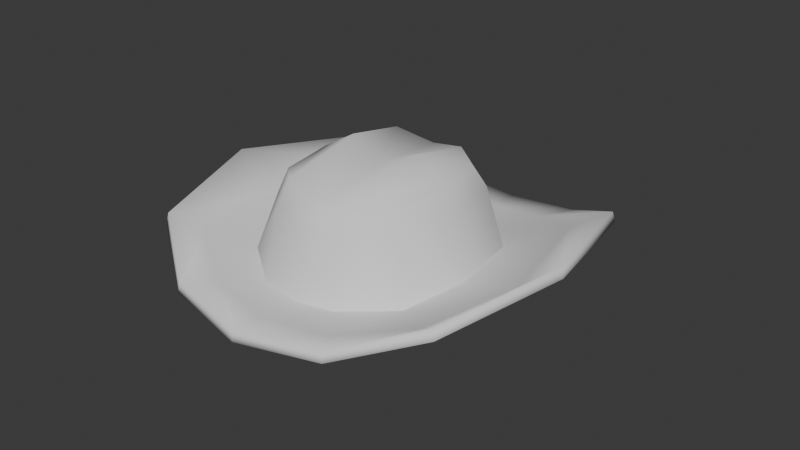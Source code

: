 # Source: CowboyHat.blend  (saved by Blender 4.0.36; exported with 4.5.12 LTS)
import bpy
from mathutils import Matrix  # noqa: F401  (used for matrix-valued properties, if any)

bpy.ops.wm.read_factory_settings(use_empty=True)
scene = bpy.context.scene
scene.name = 'Scene'

# ---- collections
col_collection = bpy.data.collections.new('Collection'); scene.collection.children.link(col_collection)

# ---- world
world_world = bpy.data.worlds.new('World'); scene.world = world_world
world_world.use_nodes = True; world_world.node_tree.nodes.clear()
_N = world_world.node_tree.nodes; _L = world_world.node_tree.links
n0 = _N.new('ShaderNodeOutputWorld'); n0.name = 'World Output'; n0.location = (300, 300)
n1 = _N.new('ShaderNodeBackground'); n1.name = 'Background'; n1.location = (10, 300)
n1.inputs[0].default_value = (0.05088, 0.05088, 0.05088, 1.0)
_L.new(n1.outputs[0], n0.inputs[0])
n0.is_active_output = True
world_world.color = (0.05088, 0.05088, 0.05088)
world_world.use_sun_shadow = False
world_world.sun_shadow_jitter_overblur = 0.0

# ---- meshes
me_cube_001 = bpy.data.meshes.new('Cube.001')
me_cube_001.from_pydata([(4.175e-09, 1.229, 0.4097), (0.0, 0.6244, 0.3528), (0.0, -0.8285, -0.01201), (0.3988, -0.6149, 0.6132), (0.0, -0.281, 0.747), (0.3912, 0.02155, 0.8164), (0.0, -0.8346, 0.535), (0.0, 0.1523, 0.8492), (0.449, -0.2736, 0.7231), (0.4852, 0.3753, 0.3397), (0.5454, -0.5981, 0.09428), (0.5724, -0.1124, 0.2033), (0.946, 0.7926, 0.6034), (0.9337, 0.7576, 0.6641), (1.2, -0.1876, 0.4457), (0.97, -0.9257, 0.2), (0.9823, -0.9179, 0.138), (1.185, -0.2067, 0.5074), (4.175e-09, -1.25, -0.1802), (4.175e-09, 0.9721, 0.4008), (4.175e-09, -1.26, -0.1181), (4.175e-09, 1.183, 0.4705), (0.7554, 0.6231, 0.5203), (0.9283, -0.1429, 0.3014), (0.8116, -0.7807, 0.1205), (4.175e-09, 0.9678, 0.4176), (4.175e-09, -1.087, -0.05944), (4.175e-09, -1.061, -0.1368), (0.4147, -0.9846, -0.08039), (0.4023, 0.8632, 0.4221), (0.8116, -0.7647, 0.06882), (0.9283, -0.1336, 0.2714), (0.7554, 0.6327, 0.4894), (0.52, 1.101, 0.4718), (0.2404, 0.08847, 0.8882), (0.2519, -0.8016, 0.01395), (0.2128, -0.8027, 0.6098), (0.2294, -0.3125, 0.8487), (0.2838, 0.561, 0.3531), (0.5342, -1.166, -0.1064), (0.5138, 1.06, 0.5326), (0.5281, -1.175, -0.04434), (0.4147, -0.9991, -0.03377), (0.4023, 0.8485, 0.4694), (0.4282, 0.1444, 0.7045), (0.4404, -0.6163, 0.4702), (0.5002, -0.2322, 0.5897), (0.0, -0.8856, 0.3921), (0.0, 0.3306, 0.7395), (0.2193, -0.8489, 0.4507), (0.2504, 0.248, 0.7683), (0.466, 0.3637, 0.3096), (0.5525, -0.1019, 0.1745), (0.2406, -0.7718, -0.02019), (0.5275, -0.5739, 0.06298), (0.2785, 0.5503, 0.3188), (0.001775, 0.6099, 0.3221), (0.001534, -0.7977, -0.04612), (-0.3988, -0.6149, 0.6132), (-0.3912, 0.02155, 0.8164), (-0.449, -0.2736, 0.7231), (-0.4852, 0.3753, 0.3397), (-0.5454, -0.5981, 0.09428), (-0.5724, -0.1124, 0.2033), (-0.946, 0.7926, 0.6034), (-0.9337, 0.7576, 0.6641), (-1.2, -0.1876, 0.4457), (-0.97, -0.9257, 0.2), (-0.9823, -0.9179, 0.138), (-1.185, -0.2067, 0.5074), (-0.7554, 0.6231, 0.5203), (-0.9283, -0.1429, 0.3014), (-0.8116, -0.7807, 0.1205), (-0.4147, -0.9846, -0.08039), (-0.4023, 0.8632, 0.4221), (-0.8116, -0.7647, 0.06882), (-0.9283, -0.1336, 0.2714), (-0.7554, 0.6327, 0.4894), (-0.52, 1.101, 0.4718), (-0.2404, 0.08847, 0.8882), (-0.2519, -0.8016, 0.01395), (-0.2128, -0.8027, 0.6098), (-0.2294, -0.3125, 0.8487), (-0.2838, 0.561, 0.3531), (-0.5342, -1.166, -0.1064), (-0.5138, 1.06, 0.5326), (-0.5281, -1.175, -0.04434), (-0.4147, -0.9991, -0.03377), (-0.4023, 0.8485, 0.4694), (-0.4282, 0.1444, 0.7045), (-0.4404, -0.6163, 0.4702), (-0.5002, -0.2322, 0.5897), (-0.2193, -0.8489, 0.4507), (-0.2504, 0.248, 0.7683), (-0.4734, 0.3617, 0.3089), (-0.5461, -0.1052, 0.1735), (-0.245, -0.7698, -0.01958), (-0.5149, -0.5607, 0.06707), (-0.2749, 0.5452, 0.3172), (0.3922, 0.1237, 0.6721), (0.465, -0.2681, 0.5585), (0.2026, -0.8316, 0.3947), (0.4224, -0.608, 0.4824), (0.2345, 0.2806, 0.6799), (0.001682, 0.3307, 0.6827), (0.001479, -0.8534, 0.3729), (-0.3981, 0.1219, 0.6716), (-0.4592, -0.2708, 0.5577), (-0.2059, -0.83, 0.3953), (-0.4188, -0.5984, 0.4854), (-0.2311, 0.2763, 0.6786), (0.3109, -0.01392, 0.789), (0.3685, -0.3242, 0.699), (0.1607, -0.7704, 0.5693), (0.3147, -0.5993, 0.6369), (0.1859, 0.1104, 0.7951), (0.001579, 0.1501, 0.7974), (0.001418, -0.7877, 0.552), (-0.315, -0.01529, 0.7886), (-0.3634, -0.3263, 0.6984), (-0.1628, -0.7691, 0.5697), (-0.3072, -0.5828, 0.642), (-0.1827, 0.1069, 0.7941), (0.001186, -0.3107, 0.6811)], [], [(50, 34, 5, 44), (46, 8, 3, 45), (39, 41, 20, 18), (44, 5, 8, 46), (43, 22, 13, 40), (22, 23, 17, 13), (23, 24, 15, 17), (12, 13, 17, 14), (14, 17, 15, 16), (33, 40, 13, 12), (42, 26, 20, 41), (34, 7, 4, 37), (37, 4, 6, 36), (49, 36, 6, 47), (35, 2, 26, 42), (11, 10, 24, 23), (9, 11, 23, 22), (38, 9, 22, 43), (0, 33, 29, 19), (39, 18, 27, 28), (12, 14, 31, 32), (16, 39, 28, 30), (14, 16, 30, 31), (33, 12, 32, 29), (1, 38, 43, 25), (10, 35, 42, 24), (45, 3, 36, 49), (8, 37, 36, 3), (5, 34, 37, 8), (24, 42, 41, 15), (0, 21, 40, 33), (25, 43, 40, 21), (16, 15, 41, 39), (48, 7, 34, 50), (1, 48, 50, 38), (10, 45, 49, 35), (35, 49, 47, 2), (9, 44, 46, 11), (11, 46, 45, 10), (38, 50, 44, 9), (30, 28, 53, 54), (28, 27, 57, 53), (19, 29, 55, 56), (32, 31, 52, 51), (31, 30, 54, 52), (29, 32, 51, 55), (93, 89, 59, 79), (91, 90, 58, 60), (84, 18, 20, 86), (89, 91, 60, 59), (88, 85, 65, 70), (70, 65, 69, 71), (71, 69, 67, 72), (64, 66, 69, 65), (66, 68, 67, 69), (78, 64, 65, 85), (87, 86, 20, 26), (79, 82, 4, 7), (82, 81, 6, 4), (92, 47, 6, 81), (80, 87, 26, 2), (63, 71, 72, 62), (61, 70, 71, 63), (83, 88, 70, 61), (0, 19, 74, 78), (84, 73, 27, 18), (64, 77, 76, 66), (68, 75, 73, 84), (66, 76, 75, 68), (78, 74, 77, 64), (1, 25, 88, 83), (62, 72, 87, 80), (90, 92, 81, 58), (60, 58, 81, 82), (59, 60, 82, 79), (72, 67, 86, 87), (0, 78, 85, 21), (25, 21, 85, 88), (68, 84, 86, 67), (48, 93, 79, 7), (1, 83, 93, 48), (62, 80, 92, 90), (80, 2, 47, 92), (61, 63, 91, 89), (63, 62, 90, 91), (83, 61, 89, 93), (75, 97, 96, 73), (73, 96, 57, 27), (19, 56, 98, 74), (77, 94, 95, 76), (76, 95, 97, 75), (74, 98, 94, 77), (53, 57, 105, 101), (95, 94, 106, 107), (55, 51, 99, 103), (56, 55, 103, 104), (96, 97, 109, 108), (97, 95, 107, 109), (51, 52, 100, 99), (57, 96, 108, 105), (54, 53, 101, 102), (94, 98, 110, 106), (52, 54, 102, 100), (98, 56, 104, 110), (99, 100, 112, 111), (109, 107, 119, 121), (102, 101, 113, 114), (105, 108, 120, 117), (100, 102, 114, 112), (106, 110, 122, 118), (101, 105, 117, 113), (110, 104, 116, 122), (103, 99, 111, 115), (104, 103, 115, 116), (107, 106, 118, 119), (108, 109, 121, 120), (111, 112, 123), (121, 119, 123), (114, 113, 123), (117, 120, 123), (112, 114, 123), (118, 122, 123), (113, 117, 123), (122, 116, 123), (115, 111, 123), (116, 115, 123), (119, 118, 123), (120, 121, 123)])
me_cube_001.polygons.foreach_set('use_smooth', [True] * 128)
_k = set([(1, 38), (1, 83), (2, 35), (2, 80), (9, 11), (9, 38), (10, 11), (10, 35), (61, 63), (61, 83), (62, 63), (62, 80)])
me_cube_001.attributes.new('sharp_edge', 'BOOLEAN', 'EDGE').data.foreach_set('value', [ (min(e.vertices), max(e.vertices)) in _k for e in me_cube_001.edges])
_uv = me_cube_001.uv_layers.new(name='UVMap')
_uv.uv.foreach_set('vector', [0.5653, 0.4374, 0.625, 0.4374, 0.5872, 0.5, 0.5372, 0.5, 0.5372, 0.6228, 0.5872, 0.619, 0.5872, 0.75, 0.5372, 0.7427, 0.375, 0.8126, 0.3903, 0.8126, 0.3903, 0.8752, 0.375, 0.8752, 0.5372, 0.5, 0.5872, 0.5, 0.5872, 0.619, 0.5372, 0.6228, 0.3903, 0.4374, 0.3903, 0.5, 0.3903, 0.5, 0.3903, 0.4374, 0.3903, 0.5, 0.3903, 0.6311, 0.3903, 0.6394, 0.3903, 0.5, 0.3903, 0.6311, 0.3903, 0.75, 0.3903, 0.75, 0.3903, 0.6394, 0.375, 0.5, 0.3903, 0.5, 0.3903, 0.6394, 0.375, 0.6394, 0.375, 0.6394, 0.3903, 0.6394, 0.3903, 0.75, 0.375, 0.75, 0.375, 0.4374, 0.3903, 0.4374, 0.3903, 0.5, 0.375, 0.5, 0.3903, 0.8126, 0.3903, 0.8752, 0.3903, 0.8752, 0.3903, 0.8126, 0.6876, 0.5, 0.7502, 0.5, 0.7502, 0.625, 0.6876, 0.625, 0.6876, 0.625, 0.7502, 0.625, 0.7528, 0.7512, 0.6876, 0.75, 0.5653, 0.8126, 0.625, 0.8126, 0.6108, 0.8752, 0.5547, 0.8752, 0.3903, 0.8126, 0.3903, 0.8752, 0.3903, 0.8752, 0.3903, 0.8126, 0.3906, 0.6267, 0.4117, 0.75, 0.3903, 0.75, 0.3903, 0.6311, 0.3903, 0.5, 0.3906, 0.6267, 0.3903, 0.6311, 0.3903, 0.5, 0.3903, 0.4374, 0.3903, 0.5, 0.3903, 0.5, 0.3903, 0.4374, 0.375, 0.3748, 0.375, 0.4374, 0.375, 0.4374, 0.375, 0.3749, 0.375, 0.8126, 0.375, 0.8752, 0.375, 0.8752, 0.375, 0.8126, 0.375, 0.5, 0.375, 0.6394, 0.375, 0.6311, 0.375, 0.5, 0.375, 0.75, 0.375, 0.8126, 0.375, 0.8126, 0.375, 0.75, 0.375, 0.6394, 0.375, 0.75, 0.375, 0.75, 0.375, 0.6311, 0.375, 0.4374, 0.375, 0.5, 0.375, 0.5, 0.375, 0.4374, 0.3903, 0.3748, 0.3903, 0.4374, 0.3903, 0.4374, 0.3903, 0.3748, 0.4117, 0.75, 0.3903, 0.8126, 0.3903, 0.8126, 0.3903, 0.75, 0.5372, 0.7427, 0.5872, 0.75, 0.625, 0.8126, 0.5653, 0.8126, 0.5872, 0.619, 0.6876, 0.625, 0.6876, 0.75, 0.5872, 0.75, 0.5872, 0.5, 0.6876, 0.5, 0.6876, 0.625, 0.5872, 0.619, 0.3903, 0.75, 0.3903, 0.8126, 0.3903, 0.8126, 0.3903, 0.75, 0.375, 0.3748, 0.3903, 0.3748, 0.3903, 0.4374, 0.375, 0.4374, 0.3903, 0.3748, 0.3903, 0.4374, 0.3903, 0.4374, 0.3903, 0.3748, 0.375, 0.75, 0.3903, 0.75, 0.3903, 0.8126, 0.375, 0.8126, 0.5653, 0.3748, 0.625, 0.3748, 0.625, 0.4374, 0.5653, 0.4374, 0.3903, 0.3748, 0.5653, 0.3748, 0.5653, 0.4374, 0.3903, 0.4374, 0.4117, 0.75, 0.5372, 0.7427, 0.5653, 0.8126, 0.3903, 0.8126, 0.3903, 0.8126, 0.5653, 0.8126, 0.5547, 0.8752, 0.3903, 0.8752, 0.3903, 0.5, 0.5372, 0.5, 0.5372, 0.6228, 0.3906, 0.6267, 0.3906, 0.6267, 0.5372, 0.6228, 0.5372, 0.7427, 0.4117, 0.75, 0.3903, 0.4374, 0.5653, 0.4374, 0.5372, 0.5, 0.3903, 0.5, 0.375, 0.75, 0.375, 0.8126, 0.375, 0.8126, 0.375, 0.75, 0.375, 0.8126, 0.375, 0.8752, 0.375, 0.8752, 0.375, 0.8126, 0.375, 0.3749, 0.375, 0.4374, 0.375, 0.4374, 0.375, 0.3749, 0.375, 0.5, 0.375, 0.6311, 0.375, 0.6267, 0.375, 0.5, 0.375, 0.6311, 0.375, 0.75, 0.375, 0.75, 0.375, 0.6267, 0.375, 0.4374, 0.375, 0.5, 0.375, 0.5, 0.375, 0.4374, 0.5653, 0.4374, 0.5372, 0.5, 0.5872, 0.5, 0.625, 0.4374, 0.5372, 0.6228, 0.5372, 0.7427, 0.5872, 0.75, 0.5872, 0.619, 0.375, 0.8126, 0.375, 0.8752, 0.3903, 0.8752, 0.3903, 0.8126, 0.5372, 0.5, 0.5372, 0.6228, 0.5872, 0.619, 0.5872, 0.5, 0.3903, 0.4374, 0.3903, 0.4374, 0.3903, 0.5, 0.3903, 0.5, 0.3903, 0.5, 0.3903, 0.5, 0.3903, 0.6394, 0.3903, 0.6311, 0.3903, 0.6311, 0.3903, 0.6394, 0.3903, 0.75, 0.3903, 0.75, 0.375, 0.5, 0.375, 0.6394, 0.3903, 0.6394, 0.3903, 0.5, 0.375, 0.6394, 0.375, 0.75, 0.3903, 0.75, 0.3903, 0.6394, 0.375, 0.4374, 0.375, 0.5, 0.3903, 0.5, 0.3903, 0.4374, 0.3903, 0.8126, 0.3903, 0.8126, 0.3903, 0.8752, 0.3903, 0.8752, 0.6876, 0.5, 0.6876, 0.625, 0.7502, 0.625, 0.7502, 0.5, 0.6876, 0.625, 0.6876, 0.75, 0.7528, 0.7512, 0.7502, 0.625, 0.5653, 0.8126, 0.5547, 0.8752, 0.6108, 0.8752, 0.625, 0.8126, 0.3903, 0.8126, 0.3903, 0.8126, 0.3903, 0.8752, 0.3903, 0.8752, 0.3906, 0.6267, 0.3903, 0.6311, 0.3903, 0.75, 0.4117, 0.75, 0.3903, 0.5, 0.3903, 0.5, 0.3903, 0.6311, 0.3906, 0.6267, 0.3903, 0.4374, 0.3903, 0.4374, 0.3903, 0.5, 0.3903, 0.5, 0.375, 0.3748, 0.375, 0.3749, 0.375, 0.4374, 0.375, 0.4374, 0.375, 0.8126, 0.375, 0.8126, 0.375, 0.8752, 0.375, 0.8752, 0.375, 0.5, 0.375, 0.5, 0.375, 0.6311, 0.375, 0.6394, 0.375, 0.75, 0.375, 0.75, 0.375, 0.8126, 0.375, 0.8126, 0.375, 0.6394, 0.375, 0.6311, 0.375, 0.75, 0.375, 0.75, 0.375, 0.4374, 0.375, 0.4374, 0.375, 0.5, 0.375, 0.5, 0.3903, 0.3748, 0.3903, 0.3748, 0.3903, 0.4374, 0.3903, 0.4374, 0.4117, 0.75, 0.3903, 0.75, 0.3903, 0.8126, 0.3903, 0.8126, 0.5372, 0.7427, 0.5653, 0.8126, 0.625, 0.8126, 0.5872, 0.75, 0.5872, 0.619, 0.5872, 0.75, 0.6876, 0.75, 0.6876, 0.625, 0.5872, 0.5, 0.5872, 0.619, 0.6876, 0.625, 0.6876, 0.5, 0.3903, 0.75, 0.3903, 0.75, 0.3903, 0.8126, 0.3903, 0.8126, 0.375, 0.3748, 0.375, 0.4374, 0.3903, 0.4374, 0.3903, 0.3748, 0.3903, 0.3748, 0.3903, 0.3748, 0.3903, 0.4374, 0.3903, 0.4374, 0.375, 0.75, 0.375, 0.8126, 0.3903, 0.8126, 0.3903, 0.75, 0.5653, 0.3748, 0.5653, 0.4374, 0.625, 0.4374, 0.625, 0.3748, 0.3903, 0.3748, 0.3903, 0.4374, 0.5653, 0.4374, 0.5653, 0.3748, 0.4117, 0.75, 0.3903, 0.8126, 0.5653, 0.8126, 0.5372, 0.7427, 0.3903, 0.8126, 0.3903, 0.8752, 0.5547, 0.8752, 0.5653, 0.8126, 0.3903, 0.5, 0.3906, 0.6267, 0.5372, 0.6228, 0.5372, 0.5, 0.3906, 0.6267, 0.4117, 0.75, 0.5372, 0.7427, 0.5372, 0.6228, 0.3903, 0.4374, 0.3903, 0.5, 0.5372, 0.5, 0.5653, 0.4374, 0.375, 0.75, 0.375, 0.75, 0.375, 0.8126, 0.375, 0.8126, 0.375, 0.8126, 0.375, 0.8126, 0.375, 0.8752, 0.375, 0.8752, 0.375, 0.3749, 0.375, 0.3749, 0.375, 0.4374, 0.375, 0.4374, 0.375, 0.5, 0.375, 0.5, 0.375, 0.6267, 0.375, 0.6311, 0.375, 0.6311, 0.375, 0.6267, 0.375, 0.75, 0.375, 0.75, 0.375, 0.4374, 0.375, 0.4374, 0.375, 0.5, 0.375, 0.5, 0.375, 0.8126, 0.375, 0.8752, 0.375, 0.8752, 0.375, 0.8126, 0.375, 0.6267, 0.375, 0.5, 0.375, 0.5, 0.375, 0.6267, 0.375, 0.4374, 0.375, 0.5, 0.375, 0.5, 0.375, 0.4374, 0.375, 0.3749, 0.375, 0.4374, 0.375, 0.4374, 0.375, 0.3749, 0.375, 0.8126, 0.375, 0.75, 0.375, 0.75, 0.375, 0.8126, 0.375, 0.75, 0.375, 0.6267, 0.375, 0.6267, 0.375, 0.75, 0.375, 0.5, 0.375, 0.6267, 0.375, 0.6267, 0.375, 0.5, 0.375, 0.8752, 0.375, 0.8126, 0.375, 0.8126, 0.375, 0.8752, 0.375, 0.75, 0.375, 0.8126, 0.375, 0.8126, 0.375, 0.75, 0.375, 0.5, 0.375, 0.4374, 0.375, 0.4374, 0.375, 0.5, 0.375, 0.6267, 0.375, 0.75, 0.375, 0.75, 0.375, 0.6267, 0.375, 0.4374, 0.375, 0.3749, 0.375, 0.3749, 0.375, 0.4374, 0.375, 0.5, 0.375, 0.6267, 0.375, 0.6267, 0.375, 0.5, 0.375, 0.75, 0.375, 0.6267, 0.375, 0.6267, 0.375, 0.75, 0.375, 0.75, 0.375, 0.8126, 0.375, 0.8126, 0.375, 0.75, 0.375, 0.8752, 0.375, 0.8126, 0.375, 0.8126, 0.375, 0.8752, 0.375, 0.6267, 0.375, 0.75, 0.375, 0.75, 0.375, 0.6267, 0.375, 0.5, 0.375, 0.4374, 0.375, 0.4374, 0.375, 0.5, 0.375, 0.8126, 0.375, 0.8752, 0.375, 0.8752, 0.375, 0.8126, 0.375, 0.4374, 0.375, 0.3749, 0.375, 0.3749, 0.375, 0.4374, 0.375, 0.4374, 0.375, 0.5, 0.375, 0.5, 0.375, 0.4374, 0.375, 0.3749, 0.375, 0.4374, 0.375, 0.4374, 0.375, 0.3749, 0.375, 0.6267, 0.375, 0.5, 0.375, 0.5, 0.375, 0.6267, 0.375, 0.8126, 0.375, 0.75, 0.375, 0.75, 0.375, 0.8126, 0.375, 0.5, 0.375, 0.6267, 0.375, 0.5, 0.375, 0.75, 0.375, 0.6267, 0.375, 0.75, 0.375, 0.75, 0.375, 0.8126, 0.375, 0.75, 0.375, 0.8752, 0.375, 0.8126, 0.375, 0.8752, 0.375, 0.6267, 0.375, 0.75, 0.375, 0.6267, 0.375, 0.5, 0.375, 0.4374, 0.375, 0.5, 0.375, 0.8126, 0.375, 0.8752, 0.375, 0.8126, 0.375, 0.4374, 0.375, 0.3749, 0.375, 0.4374, 0.375, 0.4374, 0.375, 0.5, 0.375, 0.4374, 0.375, 0.3749, 0.375, 0.4374, 0.375, 0.3749, 0.375, 0.6267, 0.375, 0.5, 0.375, 0.6267, 0.375, 0.8126, 0.375, 0.75, 0.375, 0.8126])
me_cube_001.update()

# ---- objects
ob_hat = bpy.data.objects.new('Hat', me_cube_001)
ob_empty = bpy.data.objects.new('Empty', None)
ob_empty_001 = bpy.data.objects.new('Empty.001', None)

# ---- transforms, parenting, visibility, modifiers, constraints
ob_hat.location = (0.0, 0.0, 0.0)
ob_hat.rotation_euler = (-0.3006, -6.574e-17, 9.955e-18)
ob_hat.scale = (0.2469, 0.2469, 0.2469)
ob_empty.location = (1.06, 0.0, -1.21)
ob_empty.rotation_euler = (1.571, -0.0, -0.0)
ob_empty.empty_display_type = 'IMAGE'
ob_empty.empty_display_size = 5.0
ob_empty_001.location = (0.0, 1.11, 0.96)
ob_empty_001.rotation_euler = (1.571, -0.0, 1.571)
ob_empty_001.scale = (-1.0, 1.0, 1.0)
ob_empty_001.empty_display_type = 'IMAGE'
ob_empty_001.empty_display_size = 5.0

# ---- collection membership
col_collection.objects.link(ob_hat)
col_collection.objects.link(ob_empty)
col_collection.objects.link(ob_empty_001)

# ---- scene / render settings (as saved in the file)
scene.frame_start = 1; scene.frame_end = 250; scene.frame_set(1)
scene.render.engine = 'BLENDER_EEVEE_NEXT'
scene.cycles.sampling_pattern = 'TABULATED_SOBOL'
bpy.context.view_layer.update()

# ---- added for rendering (the .blend has no active camera and no usable light): camera, sun
cam_auto = bpy.data.cameras.new('AutoCamera')
cam_auto.lens = 50.0
cam_auto.sensor_width = 36.0
cam_auto.clip_end = 1000.0
ob_auto_camera = bpy.data.objects.new('AutoCamera', cam_auto)
scene.collection.objects.link(ob_auto_camera)
ob_auto_camera.location = (0.916564, -1.07763, 0.817843)
ob_auto_camera.rotation_euler = (1.09748, -7.21219e-08, 0.694738)
scene.camera = ob_auto_camera
light_auto_sun = bpy.data.lights.new('AutoSun', 'SUN')
light_auto_sun.energy = 3.0
light_auto_sun.angle = 0.0523599
ob_auto_sun = bpy.data.objects.new('AutoSun', light_auto_sun)
scene.collection.objects.link(ob_auto_sun)
ob_auto_sun.rotation_euler = (0.872665, 0.174533, 0.523599)
bpy.context.view_layer.update()

